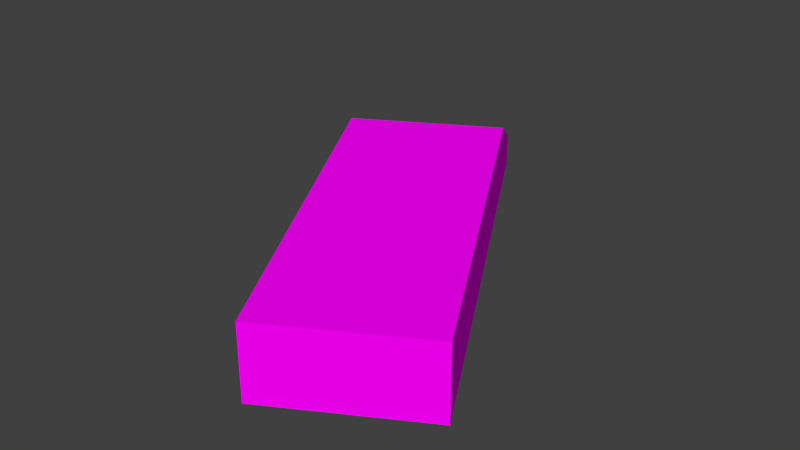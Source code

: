 # Source: Bridge60_ch_o5.blend  (saved by Blender 2.78.0; exported with 4.5.12 LTS)
import bpy
from mathutils import Matrix  # noqa: F401  (used for matrix-valued properties, if any)

bpy.ops.wm.read_factory_settings(use_empty=True)
scene = bpy.context.scene
scene.name = 'Scene'

# ---- collections
col_collection_1 = bpy.data.collections.new('Collection 1'); scene.collection.children.link(col_collection_1)

# ---- images (referenced by path relative to the original .blend; pixels are not part of the script)
import os
ASSET_DIR = os.environ.get("B2B_ASSET_DIR", "")  # directory of the original .blend (textures are referenced by path, not embedded)
HERE = os.path.dirname(os.path.abspath(__file__))  # packed textures are extracted next to this script under _unpacked/

def load_image(name, relpath, width, height, colorspace="sRGB"):
    """Load a texture the original file referenced (path relative to the .blend, or extracted next to this script)."""
    p = next((c for c in (os.path.join(HERE, relpath), os.path.join(ASSET_DIR, relpath)) if relpath and os.path.exists(c)), "")
    if p:
        img = bpy.data.images.load(p, check_existing=True)
        img.name = name
    else:  # same state as the original file: an image datablock whose file is absent (Cycles renders it pink)
        img = bpy.data.images.new(name, width, height)
        img.source = "FILE"
        img.filepath = "//" + (relpath or name)
    img.colorspace_settings.name = colorspace
    return img
img_specular_tga = load_image('specular.tga', 'specular.tga', 1024, 1024, 'sRGB')

# ---- materials (node trees are filled in below, after node groups)
mat_material_001 = bpy.data.materials.new('Material.001')
mat_material_001.alpha_threshold = 0.0
mat_material_001.roughness = 0.5

# ---- material node trees
mat_material_001.use_nodes = True; mat_material_001.node_tree.nodes.clear()
_N = mat_material_001.node_tree.nodes; _L = mat_material_001.node_tree.links
n0 = _N.new('ShaderNodeOutputMaterial'); n0.name = 'Material Output'; n0.location = (300, 300)
n1 = _N.new('ShaderNodeBsdfDiffuse'); n1.name = 'Diffuse BSDF'; n1.location = (10, 300)
n2 = _N.new('ShaderNodeTexImage'); n2.name = 'Image Texture'; n2.location = (-180, 300)
n2.width = 140
n2.image = img_specular_tga
_L.new(n1.outputs[0], n0.inputs[0])
_L.new(n2.outputs[0], n1.inputs[0])
n0.is_active_output = True

# ---- world
world_world = bpy.data.worlds.new('World'); scene.world = world_world
world_world.color = (0.05088, 0.05088, 0.05088)
world_world.use_sun_shadow = False
world_world.sun_shadow_jitter_overblur = 0.0
world_world.cycles.sampling_method = 'MANUAL'

# ---- meshes
me_cube_001 = bpy.data.meshes.new('Cube.001')
me_cube_001.from_pydata([(-4.123, 9.783, 2.234), (-3.625, 8.92, 3.154), (-3.98, 9.865, 2.234), (-0.204, 4.993, 2.234), (-3.625, 8.92, 2.234), (-3.482, 9.003, 2.234), (-4.123, 9.783, 2.645), (-1.069, 4.493, 2.234), (-3.625, 8.92, 2.645), (-2.387, 10.78, 2.234), (-1.889, 9.923, 3.154), (-2.532, 10.7, 2.234), (-1.889, 9.923, 2.234), (-2.034, 9.839, 2.234), (-2.387, 10.78, 2.645), (-1.889, 9.923, 2.645), (-2.76, 9.42, 3.154), (-3.258, 10.28, 2.234), (-2.76, 9.42, 2.234), (-3.258, 10.28, 2.645), (-3.059, 7.94, 2.645), (-2.916, 8.023, 2.234), (-2.194, 8.44, 2.234), (-3.059, 7.94, 3.154), (0.6667, 5.495, 2.234), (-2.194, 8.44, 3.154), (-1.323, 8.942, 2.645), (-1.468, 8.859, 2.234), (-1.323, 8.942, 3.154), (-3.059, 7.94, 2.234), (-1.323, 8.942, 2.234), (0.6667, 5.495, 2.234), (-1.069, 4.493, 2.234), (-1.069, 4.493, 2.645), (-0.9262, 4.576, 2.234), (-0.204, 4.993, 2.234), (-1.069, 4.493, 3.154), (-0.204, 4.993, 3.154), (0.6667, 5.495, 2.645), (0.5217, 5.412, 2.234), (0.6667, 5.495, 3.154)], [], [(8, 1, 6), (5, 4, 0, 2), (2, 6, 19, 17), (21, 29, 4, 5), (20, 23, 1, 8), (0, 6, 2), (4, 8, 6, 0), (17, 18, 5, 2), (6, 1, 16, 19), (15, 14, 10), (13, 11, 9, 12), (33, 36, 23, 20), (11, 17, 19, 14), (27, 13, 12, 30), (26, 15, 10, 28), (9, 11, 14), (12, 9, 14, 15), (17, 11, 13, 18), (14, 19, 16, 10), (40, 38, 26, 28), (30, 12, 15, 26), (38, 31, 30, 26), (29, 20, 8, 4), (32, 33, 20, 29), (31, 39, 27, 30), (34, 32, 29, 21), (16, 1, 23, 25), (18, 13, 27, 22), (5, 18, 22, 21), (10, 16, 25, 28), (25, 23, 36, 37), (22, 27, 39, 35), (21, 22, 35, 34), (28, 25, 37, 40), (36, 7, 3, 37), (37, 3, 24, 40)])
_uv = me_cube_001.uv_layers.new(name='UVMap')
_uv.uv.foreach_set('vector', [0.8034, 0.8363, 0.7282, 0.8363, 0.8034, 0.9992, 0.3205, 0.8363, 0.2961, 0.8363, 0.2961, 0.9992, 0.3205, 0.9992, 0.9248, 0.3548, 0.8641, 0.3279, 0.8641, 0.4913, 0.9248, 0.4913, 0.3205, 0.6512, 0.2961, 0.6512, 0.2961, 0.8363, 0.3205, 0.8363, 0.8034, 0.6512, 0.7282, 0.6512, 0.7282, 0.8363, 0.8034, 0.8363, 0.9248, 0.3279, 0.8641, 0.3279, 0.9248, 0.3548, 0.8641, 0.8363, 0.8034, 0.8363, 0.8034, 0.9992, 0.8641, 0.9992, 0.4437, 0.9992, 0.4437, 0.8363, 0.3205, 0.8363, 0.3205, 0.9992, 0.2961, 1.0, 0.2961, 0.8262, 0.1486, 0.8262, 0.1486, 1.0, 0.6675, 0.1629, 0.6675, 0.0, 0.5922, 0.1629, 0.5675, 0.8363, 0.5675, 0.9992, 0.5922, 0.9992, 0.5922, 0.8363, 0.8034, 0.0, 0.7282, 7.801e-08, 0.7282, 0.6512, 0.8034, 0.6512, 0.9248, 0.6284, 0.9248, 0.4913, 0.8641, 0.4913, 0.8641, 0.6558, 0.5675, 0.6512, 0.5675, 0.8363, 0.5922, 0.8363, 0.5922, 0.6512, 0.6675, 0.348, 0.6675, 0.1629, 0.5922, 0.1629, 0.5922, 0.348, 0.9248, 0.6558, 0.9248, 0.6284, 0.8641, 0.6558, 0.7282, 0.1629, 0.7282, 0.0, 0.6675, 0.0, 0.6675, 0.1629, 0.4437, 0.9992, 0.5675, 0.9992, 0.5675, 0.8363, 0.4437, 0.8363, 0.0, 1.0, 0.1486, 1.0, 0.1486, 0.8262, 0.0, 0.8262, 0.5922, 0.9992, 0.6675, 0.9992, 0.6675, 0.348, 0.5922, 0.348, 0.7282, 0.348, 0.7282, 0.1629, 0.6675, 0.1629, 0.6675, 0.348, 0.6675, 0.9992, 0.7282, 0.9992, 0.7282, 0.348, 0.6675, 0.348, 0.8641, 0.6512, 0.8034, 0.6512, 0.8034, 0.8363, 0.8641, 0.8363, 0.8641, 0.0, 0.8034, 0.0, 0.8034, 0.6512, 0.8641, 0.6512, 0.5922, 7.801e-08, 0.5675, 0.0, 0.5675, 0.6512, 0.5922, 0.6512, 0.3205, 7.801e-08, 0.2961, 7.801e-08, 0.2961, 0.6512, 0.3205, 0.6512, 0.1486, 0.8262, 0.2961, 0.8262, 0.2961, 0.6432, 0.1486, 0.6432, 0.4437, 0.8363, 0.5675, 0.8363, 0.5675, 0.6512, 0.4437, 0.6512, 0.3205, 0.8363, 0.4437, 0.8363, 0.4437, 0.6512, 0.3205, 0.6512, 0.0, 0.8262, 0.1486, 0.8262, 0.1486, 0.6432, 0.0, 0.6432, 0.1486, 0.6432, 0.2961, 0.6432, 0.2961, 0.0, 0.1486, 1.17e-07, 0.4437, 0.6512, 0.5675, 0.6512, 0.5675, 0.0, 0.4437, 0.0, 0.3205, 0.6512, 0.4437, 0.6512, 0.4437, 0.0, 0.3205, 7.801e-08, 0.0, 0.6432, 0.1486, 0.6432, 0.1486, 1.17e-07, 3.523e-08, 3.901e-08, 0.8641, 0.3279, 1.0, 0.3279, 1.0, 0.1645, 0.8641, 0.1645, 0.8641, 0.1645, 1.0, 0.1645, 1.0, 0.0, 0.8641, 3.901e-08])
me_cube_001.materials.append(mat_material_001)
me_cube_001.use_remesh_preserve_volume = False
me_cube_001.use_remesh_preserve_attributes = False
me_cube_001.use_mirror_vertex_groups = False
me_cube_001.update()

# ---- objects
ob_cube = bpy.data.objects.new('Cube', me_cube_001)

# ---- transforms, parenting, visibility, modifiers, constraints
ob_cube.location = (0.0, 0.0, 0.0)
ob_cube.lineart.crease_threshold = 0.0
_vg = ob_cube.vertex_groups.new(name='Group')

# ---- collection membership
col_collection_1.objects.link(ob_cube)

# ---- scene / render settings (as saved in the file)
scene.frame_start = 1; scene.frame_end = 250; scene.frame_set(0)
scene.render.engine = 'CYCLES'
scene.render.resolution_percentage = 50
scene.render.dither_intensity = 0.0
scene.cycles.use_denoising = False
scene.cycles.samples = 128
scene.cycles.sampling_pattern = 'TABULATED_SOBOL'
scene.cycles.light_sampling_threshold = 0.0
scene.cycles.use_adaptive_sampling = False
scene.cycles.use_light_tree = False
scene.cycles.blur_glossy = 0.0
scene.cycles.sample_clamp_indirect = 0.0
scene.view_settings.view_transform = 'Standard'
bpy.context.view_layer.update()

# ---- added for rendering (the .blend has no active camera and no usable light): camera, sun
cam_auto = bpy.data.cameras.new('AutoCamera')
cam_auto.lens = 50.0
cam_auto.sensor_width = 36.0
cam_auto.clip_end = 1000.0
ob_auto_camera = bpy.data.objects.new('AutoCamera', cam_auto)
scene.collection.objects.link(ob_auto_camera)
ob_auto_camera.location = (5.63686, -1.19872, 8.58611)
ob_auto_camera.rotation_euler = (1.09748, -7.21219e-08, 0.694738)
scene.camera = ob_auto_camera
light_auto_sun = bpy.data.lights.new('AutoSun', 'SUN')
light_auto_sun.energy = 3.0
light_auto_sun.angle = 0.0523599
ob_auto_sun = bpy.data.objects.new('AutoSun', light_auto_sun)
scene.collection.objects.link(ob_auto_sun)
ob_auto_sun.rotation_euler = (0.872665, 0.174533, 0.523599)
bpy.context.view_layer.update()
